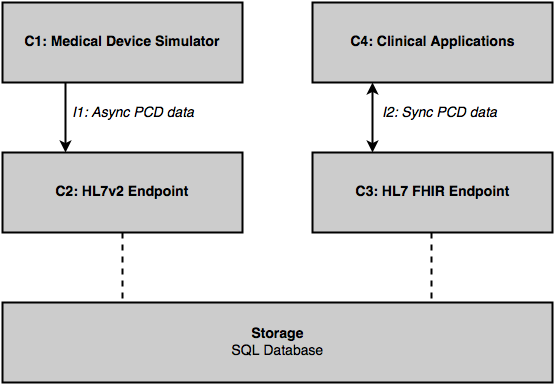

The diagram above was exported from draw.io. Its source (the exported page's mxGraphModel, read from the mxfile embedded in the PNG):
<mxGraphModel dx="655" dy="719" grid="1" gridSize="10" guides="1" tooltips="1" connect="1" arrows="1" fold="1" page="1" pageScale="1" pageWidth="1169" pageHeight="826" background="#ffffff" math="0" shadow="0">
  <root>
    <mxCell id="0" />
    <mxCell id="1" parent="0" />
    <mxCell id="4" value="&lt;b&gt;C1: Medical Device Simulator&lt;/b&gt;&lt;br&gt;" style="whiteSpace=wrap;html=1;align=center;strokeWidth=2;fillColor=#CCCCCC;fontSize=14;" vertex="1" parent="1">
      <mxGeometry x="10" y="10" width="240" height="80" as="geometry" />
    </mxCell>
    <mxCell id="11" value="I2: Sync PCD data" style="edgeStyle=orthogonalEdgeStyle;rounded=0;html=1;exitX=0.25;exitY=1;entryX=0.25;entryY=0;startArrow=classic;startFill=1;endArrow=classic;endFill=1;jettySize=auto;orthogonalLoop=1;fontSize=14;strokeWidth=2;labelPosition=right;verticalLabelPosition=middle;align=left;verticalAlign=middle;fontStyle=2" edge="1" parent="1" source="5" target="7">
      <mxGeometry x="-0.1429" y="10" relative="1" as="geometry">
        <mxPoint as="offset" />
      </mxGeometry>
    </mxCell>
    <mxCell id="5" value="&lt;b&gt;C4: Clinical Applications&lt;/b&gt;&lt;br&gt;" style="whiteSpace=wrap;html=1;align=center;strokeWidth=2;fillColor=#CCCCCC;fontSize=14;" vertex="1" parent="1">
      <mxGeometry x="320" y="10" width="240" height="80" as="geometry" />
    </mxCell>
    <mxCell id="13" style="edgeStyle=orthogonalEdgeStyle;rounded=0;html=0;exitX=0.5;exitY=1;entryX=0.218;entryY=-0.025;entryPerimeter=0;startArrow=none;startFill=0;endArrow=none;endFill=0;endSize=6;jettySize=auto;orthogonalLoop=1;strokeWidth=2;fontSize=14;dashed=1;" edge="1" parent="1" source="6" target="9">
      <mxGeometry relative="1" as="geometry" />
    </mxCell>
    <mxCell id="6" value="&lt;b&gt;C2: HL7v2 Endpoint&lt;/b&gt;&lt;br&gt;" style="whiteSpace=wrap;html=1;align=center;strokeWidth=2;fillColor=#CCCCCC;fontSize=14;" vertex="1" parent="1">
      <mxGeometry x="10" y="160" width="240" height="80" as="geometry" />
    </mxCell>
    <mxCell id="7" value="&lt;b&gt;C3: HL7 FHIR Endpoint&lt;/b&gt;&lt;br&gt;" style="whiteSpace=wrap;html=1;align=center;strokeWidth=2;fillColor=#CCCCCC;fontSize=14;" vertex="1" parent="1">
      <mxGeometry x="320" y="160" width="240" height="80" as="geometry" />
    </mxCell>
    <mxCell id="9" value="&lt;b&gt;Storage&lt;/b&gt;&lt;br&gt;SQL Database&lt;br&gt;" style="whiteSpace=wrap;html=1;align=center;strokeWidth=2;fillColor=#CCCCCC;fontSize=14;" vertex="1" parent="1">
      <mxGeometry x="10" y="310" width="550" height="80" as="geometry" />
    </mxCell>
    <mxCell id="10" value="I1: Async PCD data&lt;br&gt;" style="endArrow=none;startArrow=classic;html=1;fontSize=14;exitX=0.25;exitY=0;entryX=0.25;entryY=1;endFill=0;endSize=6;strokeWidth=2;labelPosition=right;verticalLabelPosition=middle;align=left;verticalAlign=middle;spacingRight=0;spacing=0;fontStyle=2" edge="1" parent="1">
      <mxGeometry x="0.1429" y="-7" width="50" height="50" relative="1" as="geometry">
        <mxPoint x="73" y="160" as="sourcePoint" />
        <mxPoint x="73" y="90" as="targetPoint" />
        <mxPoint as="offset" />
      </mxGeometry>
    </mxCell>
    <mxCell id="14" style="edgeStyle=orthogonalEdgeStyle;rounded=0;html=0;exitX=0.5;exitY=1;entryX=0.218;entryY=-0.025;entryPerimeter=0;startArrow=none;startFill=0;endArrow=none;endFill=0;endSize=6;jettySize=auto;orthogonalLoop=1;strokeWidth=2;fontSize=14;dashed=1;" edge="1" parent="1">
      <mxGeometry x="439" y="240" as="geometry">
        <mxPoint x="439" y="240" as="sourcePoint" />
        <mxPoint x="439" y="308" as="targetPoint" />
      </mxGeometry>
    </mxCell>
  </root>
</mxGraphModel>